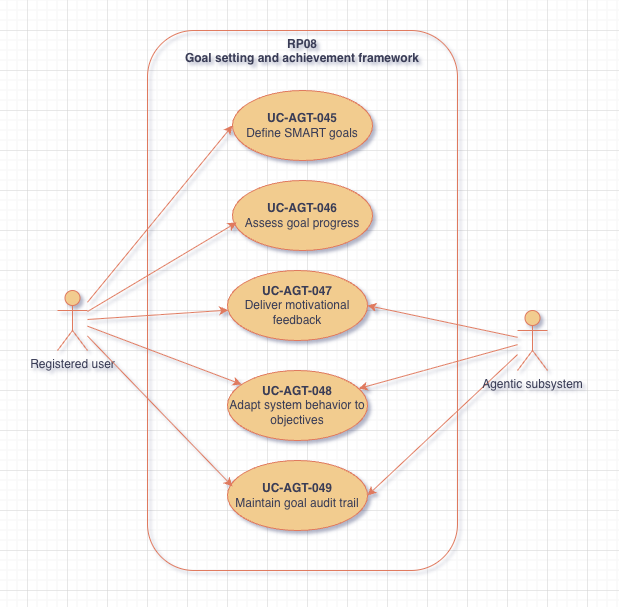

The diagram above was exported from draw.io. Its source (the exported page's mxGraphModel, read from the mxfile embedded in the PNG):
<mxGraphModel dx="1216" dy="809" grid="1" gridSize="10" guides="1" tooltips="1" connect="1" arrows="1" fold="1" page="1" pageScale="1" pageWidth="850" pageHeight="1100" math="0" shadow="0">
  <root>
    <mxCell id="O9qwzmlbC2T-9tkzRco1-0" />
    <mxCell id="O9qwzmlbC2T-9tkzRco1-1" parent="O9qwzmlbC2T-9tkzRco1-0" />
    <mxCell id="O9qwzmlbC2T-9tkzRco1-2" parent="O9qwzmlbC2T-9tkzRco1-1" style="rounded=1;whiteSpace=wrap;html=1;fillColor=none;verticalAlign=top;fontStyle=1;labelBackgroundColor=none;strokeColor=#E07A5F;fontColor=#393C56;" value="RP08&lt;br&gt;Goal setting and achievement framework" vertex="1">
      <mxGeometry height="540" width="310" x="200" y="80" as="geometry" />
    </mxCell>
    <mxCell id="O9qwzmlbC2T-9tkzRco1-3" parent="O9qwzmlbC2T-9tkzRco1-1" style="ellipse;whiteSpace=wrap;html=1;labelBackgroundColor=none;fillColor=#F2CC8F;strokeColor=#E07A5F;fontColor=#393C56;" value="&lt;b&gt;UC-AGT-045&lt;/b&gt;&lt;div&gt;Define SMART goals&lt;/div&gt;" vertex="1">
      <mxGeometry height="70" width="140" x="285" y="140" as="geometry" />
    </mxCell>
    <mxCell id="O9qwzmlbC2T-9tkzRco1-4" parent="O9qwzmlbC2T-9tkzRco1-1" style="ellipse;whiteSpace=wrap;html=1;labelBackgroundColor=none;fillColor=#F2CC8F;strokeColor=#E07A5F;fontColor=#393C56;" value="&lt;b&gt;UC-AGT-046&lt;/b&gt;&lt;div&gt;Assess goal progress&lt;/div&gt;" vertex="1">
      <mxGeometry height="70" width="140" x="285" y="230" as="geometry" />
    </mxCell>
    <mxCell id="O9qwzmlbC2T-9tkzRco1-5" parent="O9qwzmlbC2T-9tkzRco1-1" style="ellipse;whiteSpace=wrap;html=1;labelBackgroundColor=none;fillColor=#F2CC8F;strokeColor=#E07A5F;fontColor=#393C56;" value="&lt;b&gt;UC-AGT-047&lt;/b&gt;&lt;div&gt;Deliver motivational feedback&lt;/div&gt;" vertex="1">
      <mxGeometry height="70" width="140" x="280" y="320" as="geometry" />
    </mxCell>
    <mxCell id="O9qwzmlbC2T-9tkzRco1-6" parent="O9qwzmlbC2T-9tkzRco1-1" style="ellipse;whiteSpace=wrap;html=1;labelBackgroundColor=none;fillColor=#F2CC8F;strokeColor=#E07A5F;fontColor=#393C56;" value="&lt;b&gt;UC-AGT-048&lt;/b&gt;&lt;div&gt;Adapt system behavior to objectives&lt;/div&gt;" vertex="1">
      <mxGeometry height="70" width="140" x="280" y="420" as="geometry" />
    </mxCell>
    <mxCell id="O9qwzmlbC2T-9tkzRco1-7" parent="O9qwzmlbC2T-9tkzRco1-1" style="ellipse;whiteSpace=wrap;html=1;labelBackgroundColor=none;fillColor=#F2CC8F;strokeColor=#E07A5F;fontColor=#393C56;" value="&lt;b&gt;UC-AGT-049&lt;/b&gt;&lt;div&gt;Maintain goal audit trail&lt;/div&gt;" vertex="1">
      <mxGeometry height="70" width="140" x="280" y="510" as="geometry" />
    </mxCell>
    <mxCell id="O9qwzmlbC2T-9tkzRco1-8" edge="1" parent="O9qwzmlbC2T-9tkzRco1-1" source="O9qwzmlbC2T-9tkzRco1-11" style="rounded=0;orthogonalLoop=1;jettySize=auto;html=1;labelBackgroundColor=none;strokeColor=#E07A5F;fontColor=default;" target="O9qwzmlbC2T-9tkzRco1-5">
      <mxGeometry relative="1" as="geometry" />
    </mxCell>
    <mxCell id="O9qwzmlbC2T-9tkzRco1-9" edge="1" parent="O9qwzmlbC2T-9tkzRco1-1" source="O9qwzmlbC2T-9tkzRco1-11" style="rounded=0;orthogonalLoop=1;jettySize=auto;html=1;labelBackgroundColor=none;strokeColor=#E07A5F;fontColor=default;" target="O9qwzmlbC2T-9tkzRco1-6">
      <mxGeometry relative="1" as="geometry" />
    </mxCell>
    <mxCell id="O9qwzmlbC2T-9tkzRco1-10" edge="1" parent="O9qwzmlbC2T-9tkzRco1-1" source="O9qwzmlbC2T-9tkzRco1-11" style="rounded=0;orthogonalLoop=1;jettySize=auto;html=1;entryX=0;entryY=0.5;entryDx=0;entryDy=0;strokeColor=#E07A5F;fontColor=#393C56;fillColor=#F2CC8F;" target="O9qwzmlbC2T-9tkzRco1-3">
      <mxGeometry relative="1" as="geometry" />
    </mxCell>
    <mxCell id="O9qwzmlbC2T-9tkzRco1-11" parent="O9qwzmlbC2T-9tkzRco1-1" style="shape=umlActor;verticalLabelPosition=bottom;verticalAlign=top;html=1;labelBackgroundColor=none;fillColor=#F2CC8F;strokeColor=#E07A5F;fontColor=#393C56;" value="Registered user" vertex="1">
      <mxGeometry height="60" width="30" x="110" y="340" as="geometry" />
    </mxCell>
    <mxCell id="O9qwzmlbC2T-9tkzRco1-12" edge="1" parent="O9qwzmlbC2T-9tkzRco1-1" source="O9qwzmlbC2T-9tkzRco1-11" style="rounded=0;orthogonalLoop=1;jettySize=auto;html=1;entryX=0.029;entryY=0.6;entryDx=0;entryDy=0;entryPerimeter=0;labelBackgroundColor=none;strokeColor=#E07A5F;fontColor=default;" target="O9qwzmlbC2T-9tkzRco1-4">
      <mxGeometry relative="1" as="geometry" />
    </mxCell>
    <mxCell id="O9qwzmlbC2T-9tkzRco1-13" edge="1" parent="O9qwzmlbC2T-9tkzRco1-1" source="O9qwzmlbC2T-9tkzRco1-11" style="rounded=0;orthogonalLoop=1;jettySize=auto;html=1;entryX=0.036;entryY=0.371;entryDx=0;entryDy=0;entryPerimeter=0;labelBackgroundColor=none;strokeColor=#E07A5F;fontColor=default;" target="O9qwzmlbC2T-9tkzRco1-7">
      <mxGeometry relative="1" as="geometry" />
    </mxCell>
    <mxCell id="xPt-dn5-kH_SBtvIzX_R-0" edge="1" parent="O9qwzmlbC2T-9tkzRco1-1" source="O9qwzmlbC2T-9tkzRco1-22" style="rounded=0;orthogonalLoop=1;jettySize=auto;html=1;entryX=1;entryY=0.5;entryDx=0;entryDy=0;strokeColor=#E07A5F;fontColor=#393C56;fillColor=#F2CC8F;" target="O9qwzmlbC2T-9tkzRco1-5">
      <mxGeometry relative="1" as="geometry" />
    </mxCell>
    <mxCell id="xPt-dn5-kH_SBtvIzX_R-1" edge="1" parent="O9qwzmlbC2T-9tkzRco1-1" source="O9qwzmlbC2T-9tkzRco1-22" style="rounded=0;orthogonalLoop=1;jettySize=auto;html=1;strokeColor=#E07A5F;fontColor=#393C56;fillColor=#F2CC8F;" target="O9qwzmlbC2T-9tkzRco1-6">
      <mxGeometry relative="1" as="geometry" />
    </mxCell>
    <mxCell id="xPt-dn5-kH_SBtvIzX_R-2" edge="1" parent="O9qwzmlbC2T-9tkzRco1-1" source="O9qwzmlbC2T-9tkzRco1-22" style="rounded=0;orthogonalLoop=1;jettySize=auto;html=1;entryX=1;entryY=0.5;entryDx=0;entryDy=0;strokeColor=#E07A5F;fontColor=#393C56;fillColor=#F2CC8F;" target="O9qwzmlbC2T-9tkzRco1-7">
      <mxGeometry relative="1" as="geometry" />
    </mxCell>
    <mxCell id="O9qwzmlbC2T-9tkzRco1-22" parent="O9qwzmlbC2T-9tkzRco1-1" style="shape=umlActor;verticalLabelPosition=bottom;verticalAlign=top;html=1;labelBackgroundColor=none;fillColor=#F2CC8F;strokeColor=#E07A5F;fontColor=#393C56;" value="Agentic subsystem" vertex="1">
      <mxGeometry height="60" width="30" x="570" y="360" as="geometry" />
    </mxCell>
  </root>
</mxGraphModel>